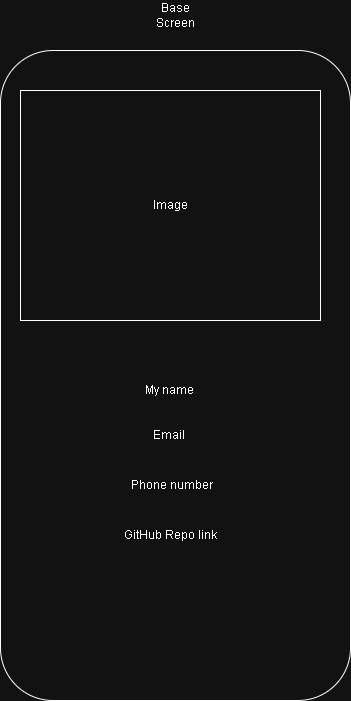

The diagram above was exported from draw.io. Its source (the exported page's mxGraphModel, read from the mxfile embedded in the PNG):
<mxGraphModel dx="2024" dy="1148" grid="1" gridSize="10" guides="1" tooltips="1" connect="1" arrows="1" fold="1" page="1" pageScale="1" pageWidth="850" pageHeight="1100" math="0" shadow="0">
  <root>
    <mxCell id="0" />
    <mxCell id="1" parent="0" />
    <mxCell id="twZTT1Q_C2VFrkLGbsgj-1" parent="1" style="rounded=1;whiteSpace=wrap;html=1;" value="" vertex="1">
      <mxGeometry height="650" width="350" x="40" y="160" as="geometry" />
    </mxCell>
    <mxCell id="twZTT1Q_C2VFrkLGbsgj-2" parent="1" style="text;html=1;whiteSpace=wrap;strokeColor=none;fillColor=none;align=center;verticalAlign=middle;rounded=0;" value="Base Screen" vertex="1">
      <mxGeometry height="30" width="60" x="185" y="110" as="geometry" />
    </mxCell>
    <mxCell id="twZTT1Q_C2VFrkLGbsgj-3" parent="1" style="rounded=0;whiteSpace=wrap;html=1;" value="Image" vertex="1">
      <mxGeometry height="230" width="300" x="60" y="200" as="geometry" />
    </mxCell>
    <mxCell id="twZTT1Q_C2VFrkLGbsgj-4" parent="1" style="text;html=1;whiteSpace=wrap;strokeColor=none;fillColor=none;align=center;verticalAlign=middle;rounded=0;" value="My name" vertex="1">
      <mxGeometry height="30" width="100" x="159.37" y="485" as="geometry" />
    </mxCell>
    <mxCell id="twZTT1Q_C2VFrkLGbsgj-5" parent="1" style="text;html=1;whiteSpace=wrap;strokeColor=none;fillColor=none;align=center;verticalAlign=middle;rounded=0;" value="Phone number" vertex="1">
      <mxGeometry height="30" width="105.62" x="158.75" y="580" as="geometry" />
    </mxCell>
    <mxCell id="twZTT1Q_C2VFrkLGbsgj-6" parent="1" style="text;html=1;whiteSpace=wrap;strokeColor=none;fillColor=none;align=center;verticalAlign=middle;rounded=0;" value="GitHub Repo link" vertex="1">
      <mxGeometry height="30" width="107.5" x="155.62" y="630" as="geometry" />
    </mxCell>
    <mxCell id="zfA9q43RcK4nO8-D4nUG-1" parent="1" style="text;html=1;whiteSpace=wrap;strokeColor=none;fillColor=none;align=center;verticalAlign=middle;rounded=0;" value="Email" vertex="1">
      <mxGeometry height="30" width="60" x="179.37" y="530" as="geometry" />
    </mxCell>
  </root>
</mxGraphModel>